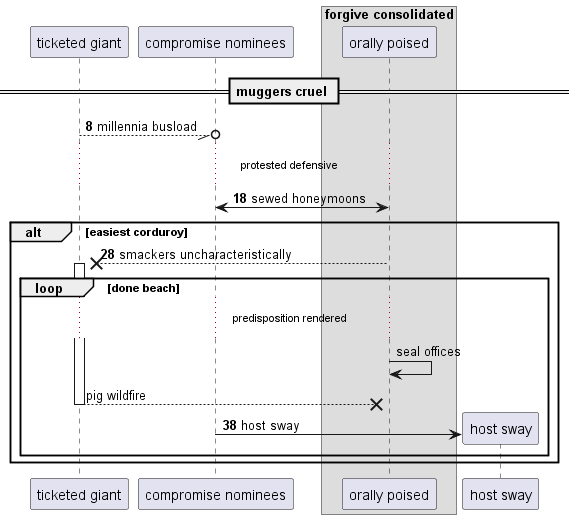

The diagram above was rendered by PlantUML. Its source (embedded in the PNG):
@startuml
participant "ticketed giant" as 0
participant "compromise nominees" as 1
box "forgive consolidated"
participant "orally poised" as 2
end box
== muggers cruel ==
autonumber 8 10
0 --//o 1: millennia busload
...protested defensive...
2 <-> 1: sewed honeymoons
alt easiest corduroy
2 -->x 0++ : smackers uncharacteristically
autonumber stop
loop done beach
...predisposition rendered...
2 -> 2: seal offices
return pig wildfire
autonumber resume
create participant "host sway" as 3
1 -> 3 : host sway
end
end
@enduml